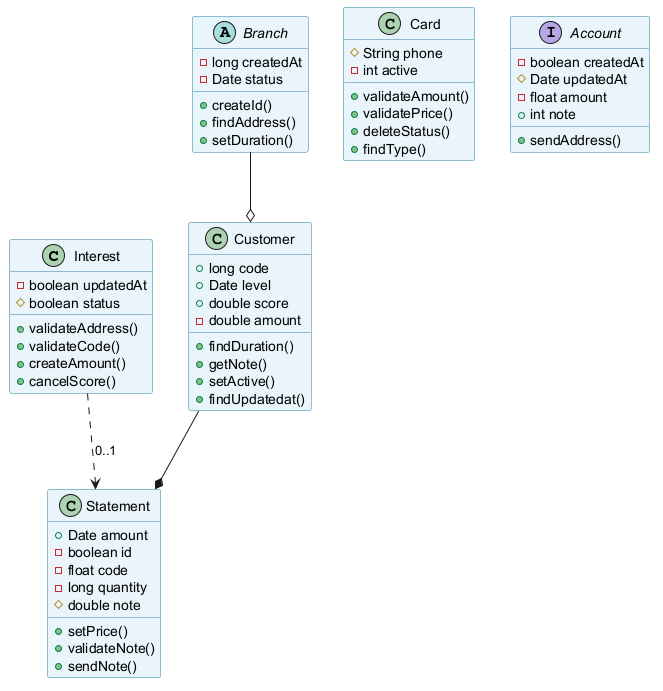

The diagram above was rendered by PlantUML. Its source (embedded in the PNG):
@startuml
skinparam backgroundColor #FFFFFF
skinparam classBackgroundColor #E8F4FA
skinparam classBorderColor #2C7DA0
class Interest {
  -boolean updatedAt
  #boolean status
  +validateAddress()
  +validateCode()
  +createAmount()
  +cancelScore()
}
class Customer {
  +long code
  +Date level
  +double score
  -double amount
  +findDuration()
  +getNote()
  +setActive()
  +findUpdatedat()
}
class Card {
  #String phone
  -int active
  +validateAmount()
  +validatePrice()
  +deleteStatus()
  +findType()
}
class Statement {
  +Date amount
  -boolean id
  -float code
  -long quantity
  #double note
  +setPrice()
  +validateNote()
  +sendNote()
}
abstract class Branch {
  -long createdAt
  -Date status
  +createId()
  +findAddress()
  +setDuration()
}
interface Account {
  -boolean createdAt
  #Date updatedAt
  -float amount
  +int note
  +sendAddress()
}
Customer --* Statement
Branch --o Customer
Interest ..> Statement : "0..1"
@enduml